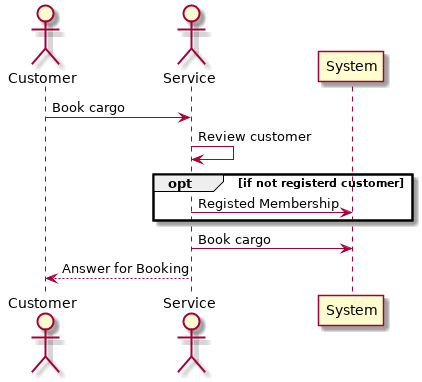

The diagram above was rendered by PlantUML. Its source (embedded in the PNG):
@startuml
actor Customer
actor Service
participant System

Customer -> Service: Book cargo
Service -> Service: Review customer

opt if not registerd customer
  Service -> System: Registed Membership
end opt
Service -> System: Book cargo

Service --> Customer: Answer for Booking
@enduml